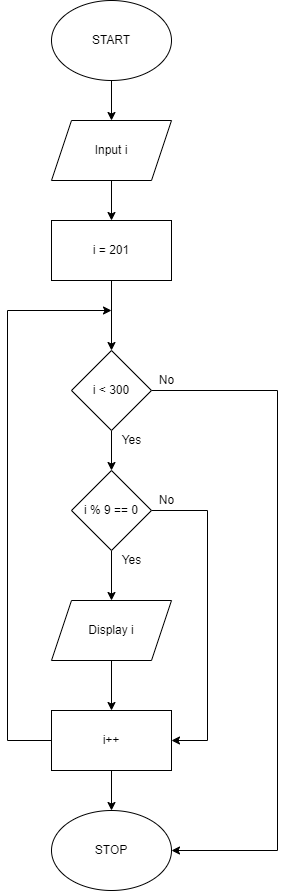

The diagram above was exported from draw.io. Its source (the exported page's mxGraphModel, read from the mxfile embedded in the PNG):
<mxGraphModel dx="868" dy="425" grid="1" gridSize="10" guides="1" tooltips="1" connect="1" arrows="1" fold="1" page="1" pageScale="1" pageWidth="827" pageHeight="1169" math="0" shadow="0">
  <root>
    <mxCell id="0" />
    <mxCell id="1" parent="0" />
    <mxCell id="wFfLQtEgCIQ0vZ5r8QrV-3" value="" style="edgeStyle=orthogonalEdgeStyle;rounded=0;orthogonalLoop=1;jettySize=auto;html=1;" edge="1" parent="1" source="wFfLQtEgCIQ0vZ5r8QrV-1" target="wFfLQtEgCIQ0vZ5r8QrV-2">
      <mxGeometry relative="1" as="geometry" />
    </mxCell>
    <mxCell id="wFfLQtEgCIQ0vZ5r8QrV-1" value="START" style="ellipse;whiteSpace=wrap;html=1;" vertex="1" parent="1">
      <mxGeometry x="354" y="20" width="120" height="80" as="geometry" />
    </mxCell>
    <mxCell id="wFfLQtEgCIQ0vZ5r8QrV-5" value="" style="edgeStyle=orthogonalEdgeStyle;rounded=0;orthogonalLoop=1;jettySize=auto;html=1;" edge="1" parent="1" source="wFfLQtEgCIQ0vZ5r8QrV-2" target="wFfLQtEgCIQ0vZ5r8QrV-4">
      <mxGeometry relative="1" as="geometry" />
    </mxCell>
    <mxCell id="wFfLQtEgCIQ0vZ5r8QrV-2" value="Input i" style="shape=parallelogram;perimeter=parallelogramPerimeter;whiteSpace=wrap;html=1;fixedSize=1;" vertex="1" parent="1">
      <mxGeometry x="354" y="140" width="120" height="60" as="geometry" />
    </mxCell>
    <mxCell id="wFfLQtEgCIQ0vZ5r8QrV-7" value="" style="edgeStyle=orthogonalEdgeStyle;rounded=0;orthogonalLoop=1;jettySize=auto;html=1;" edge="1" parent="1" source="wFfLQtEgCIQ0vZ5r8QrV-4" target="wFfLQtEgCIQ0vZ5r8QrV-6">
      <mxGeometry relative="1" as="geometry" />
    </mxCell>
    <mxCell id="wFfLQtEgCIQ0vZ5r8QrV-4" value="i = 201" style="whiteSpace=wrap;html=1;" vertex="1" parent="1">
      <mxGeometry x="354" y="240" width="120" height="60" as="geometry" />
    </mxCell>
    <mxCell id="wFfLQtEgCIQ0vZ5r8QrV-23" value="" style="edgeStyle=orthogonalEdgeStyle;rounded=0;orthogonalLoop=1;jettySize=auto;html=1;" edge="1" parent="1" source="wFfLQtEgCIQ0vZ5r8QrV-6" target="wFfLQtEgCIQ0vZ5r8QrV-22">
      <mxGeometry relative="1" as="geometry" />
    </mxCell>
    <mxCell id="wFfLQtEgCIQ0vZ5r8QrV-27" style="edgeStyle=orthogonalEdgeStyle;rounded=0;orthogonalLoop=1;jettySize=auto;html=1;entryX=1;entryY=0.5;entryDx=0;entryDy=0;" edge="1" parent="1" source="wFfLQtEgCIQ0vZ5r8QrV-6" target="wFfLQtEgCIQ0vZ5r8QrV-12">
      <mxGeometry relative="1" as="geometry">
        <mxPoint x="530" y="880" as="targetPoint" />
        <Array as="points">
          <mxPoint x="580" y="410" />
          <mxPoint x="580" y="870" />
        </Array>
      </mxGeometry>
    </mxCell>
    <mxCell id="wFfLQtEgCIQ0vZ5r8QrV-6" value="i &amp;lt; 300" style="rhombus;whiteSpace=wrap;html=1;" vertex="1" parent="1">
      <mxGeometry x="374" y="370" width="80" height="80" as="geometry" />
    </mxCell>
    <mxCell id="wFfLQtEgCIQ0vZ5r8QrV-11" value="" style="edgeStyle=orthogonalEdgeStyle;rounded=0;orthogonalLoop=1;jettySize=auto;html=1;" edge="1" parent="1" target="wFfLQtEgCIQ0vZ5r8QrV-10">
      <mxGeometry relative="1" as="geometry">
        <mxPoint x="414" y="570" as="sourcePoint" />
      </mxGeometry>
    </mxCell>
    <mxCell id="wFfLQtEgCIQ0vZ5r8QrV-25" value="" style="edgeStyle=orthogonalEdgeStyle;rounded=0;orthogonalLoop=1;jettySize=auto;html=1;" edge="1" parent="1" source="wFfLQtEgCIQ0vZ5r8QrV-10" target="wFfLQtEgCIQ0vZ5r8QrV-24">
      <mxGeometry relative="1" as="geometry" />
    </mxCell>
    <mxCell id="wFfLQtEgCIQ0vZ5r8QrV-10" value="Display i" style="shape=parallelogram;perimeter=parallelogramPerimeter;whiteSpace=wrap;html=1;fixedSize=1;" vertex="1" parent="1">
      <mxGeometry x="354" y="620" width="120" height="60" as="geometry" />
    </mxCell>
    <mxCell id="wFfLQtEgCIQ0vZ5r8QrV-12" value="STOP" style="ellipse;whiteSpace=wrap;html=1;" vertex="1" parent="1">
      <mxGeometry x="354" y="830" width="120" height="80" as="geometry" />
    </mxCell>
    <mxCell id="wFfLQtEgCIQ0vZ5r8QrV-19" value="Yes" style="text;html=1;align=center;verticalAlign=middle;resizable=0;points=[];autosize=1;strokeColor=none;fillColor=none;" vertex="1" parent="1">
      <mxGeometry x="414" y="450" width="40" height="20" as="geometry" />
    </mxCell>
    <mxCell id="wFfLQtEgCIQ0vZ5r8QrV-21" value="No" style="text;html=1;align=center;verticalAlign=middle;resizable=0;points=[];autosize=1;strokeColor=none;fillColor=none;" vertex="1" parent="1">
      <mxGeometry x="454" y="390" width="30" height="20" as="geometry" />
    </mxCell>
    <mxCell id="wFfLQtEgCIQ0vZ5r8QrV-28" style="edgeStyle=orthogonalEdgeStyle;rounded=0;orthogonalLoop=1;jettySize=auto;html=1;entryX=1;entryY=0.5;entryDx=0;entryDy=0;" edge="1" parent="1" source="wFfLQtEgCIQ0vZ5r8QrV-22" target="wFfLQtEgCIQ0vZ5r8QrV-24">
      <mxGeometry relative="1" as="geometry">
        <Array as="points">
          <mxPoint x="510" y="530" />
          <mxPoint x="510" y="760" />
        </Array>
      </mxGeometry>
    </mxCell>
    <mxCell id="wFfLQtEgCIQ0vZ5r8QrV-22" value="i % 9 == 0" style="rhombus;whiteSpace=wrap;html=1;" vertex="1" parent="1">
      <mxGeometry x="374" y="490" width="80" height="80" as="geometry" />
    </mxCell>
    <mxCell id="wFfLQtEgCIQ0vZ5r8QrV-26" value="" style="edgeStyle=orthogonalEdgeStyle;rounded=0;orthogonalLoop=1;jettySize=auto;html=1;" edge="1" parent="1" source="wFfLQtEgCIQ0vZ5r8QrV-24" target="wFfLQtEgCIQ0vZ5r8QrV-12">
      <mxGeometry relative="1" as="geometry" />
    </mxCell>
    <mxCell id="wFfLQtEgCIQ0vZ5r8QrV-29" style="edgeStyle=orthogonalEdgeStyle;rounded=0;orthogonalLoop=1;jettySize=auto;html=1;" edge="1" parent="1" source="wFfLQtEgCIQ0vZ5r8QrV-24">
      <mxGeometry relative="1" as="geometry">
        <mxPoint x="414" y="330" as="targetPoint" />
        <Array as="points">
          <mxPoint x="310" y="760" />
          <mxPoint x="310" y="330" />
        </Array>
      </mxGeometry>
    </mxCell>
    <mxCell id="wFfLQtEgCIQ0vZ5r8QrV-24" value="i++" style="whiteSpace=wrap;html=1;" vertex="1" parent="1">
      <mxGeometry x="354" y="730" width="120" height="60" as="geometry" />
    </mxCell>
    <mxCell id="wFfLQtEgCIQ0vZ5r8QrV-30" value="Yes" style="text;html=1;align=center;verticalAlign=middle;resizable=0;points=[];autosize=1;strokeColor=none;fillColor=none;" vertex="1" parent="1">
      <mxGeometry x="414" y="570" width="40" height="20" as="geometry" />
    </mxCell>
    <mxCell id="wFfLQtEgCIQ0vZ5r8QrV-31" value="No" style="text;html=1;align=center;verticalAlign=middle;resizable=0;points=[];autosize=1;strokeColor=none;fillColor=none;" vertex="1" parent="1">
      <mxGeometry x="454" y="510" width="30" height="20" as="geometry" />
    </mxCell>
  </root>
</mxGraphModel>